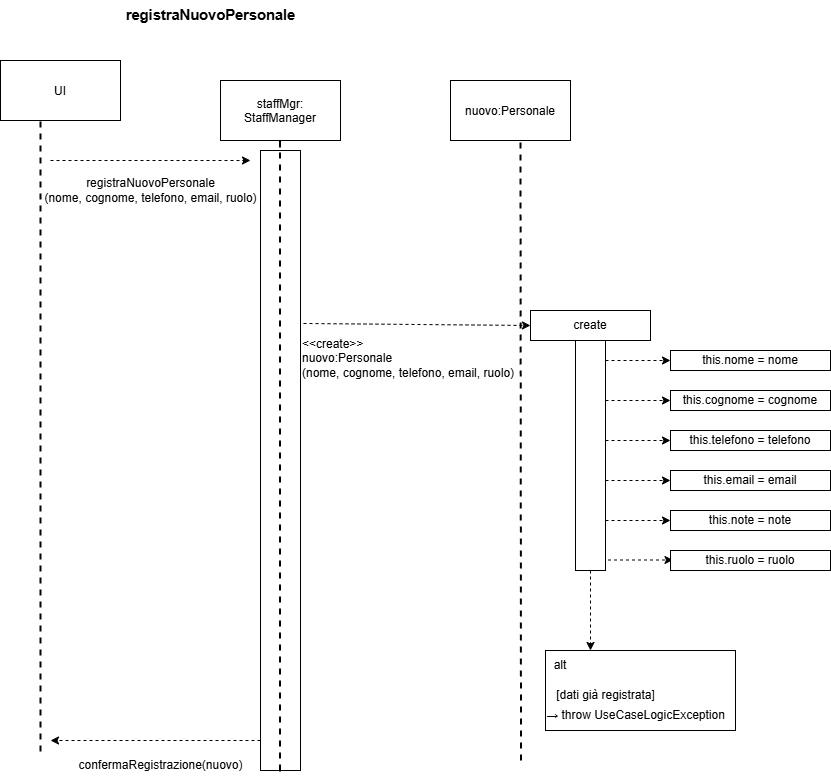

The diagram above was exported from draw.io. Its source (the exported page's mxGraphModel, read from the mxfile embedded in the PNG):
<mxGraphModel dx="1426" dy="751" grid="1" gridSize="10" guides="1" tooltips="1" connect="1" arrows="1" fold="1" page="1" pageScale="1" pageWidth="850" pageHeight="1100" math="0" shadow="0">
  <root>
    <mxCell id="0" />
    <mxCell id="1" parent="0" />
    <mxCell id="cTNzCVRKrnnQ2BJV3ZHa-1" value="&lt;span id=&quot;docs-internal-guid-7663163d-7fff-d73e-7c1f-3c080239d5f3&quot;&gt;&lt;span style=&quot;font-size: 11pt; font-family: Arial, sans-serif; background-color: transparent; font-weight: 700; font-variant-numeric: normal; font-variant-east-asian: normal; font-variant-alternates: normal; font-variant-position: normal; font-variant-emoji: normal; vertical-align: baseline; white-space: pre-wrap;&quot;&gt;registraNuovoPersonale&lt;/span&gt;&lt;/span&gt;" style="text;html=1;align=center;verticalAlign=middle;resizable=0;points=[];autosize=1;strokeColor=none;fillColor=none;" parent="1" vertex="1">
      <mxGeometry x="135" y="60" width="190" height="30" as="geometry" />
    </mxCell>
    <mxCell id="cTNzCVRKrnnQ2BJV3ZHa-2" value="UI" style="shape=rectangle" parent="1" vertex="1">
      <mxGeometry x="20" y="120" width="120" height="60" as="geometry" />
    </mxCell>
    <mxCell id="cTNzCVRKrnnQ2BJV3ZHa-3" value="staffMgr:&#10;StaffManager" style="shape=rectangle" parent="1" vertex="1">
      <mxGeometry x="240" y="140" width="120" height="60" as="geometry" />
    </mxCell>
    <mxCell id="cTNzCVRKrnnQ2BJV3ZHa-5" value="nuovo:Personale" style="shape=rectangle" parent="1" vertex="1">
      <mxGeometry x="470" y="140" width="120" height="60" as="geometry" />
    </mxCell>
    <mxCell id="cTNzCVRKrnnQ2BJV3ZHa-7" value="" style="endArrow=none;dashed=1;html=1;rounded=0;strokeWidth=2;" parent="1" edge="1">
      <mxGeometry width="50" height="50" relative="1" as="geometry">
        <mxPoint x="60" y="811" as="sourcePoint" />
        <mxPoint x="60" y="180" as="targetPoint" />
      </mxGeometry>
    </mxCell>
    <mxCell id="cTNzCVRKrnnQ2BJV3ZHa-9" value="" style="endArrow=none;dashed=1;html=1;rounded=0;strokeWidth=2;" parent="1" edge="1">
      <mxGeometry width="50" height="50" relative="1" as="geometry">
        <mxPoint x="299.5" y="831" as="sourcePoint" />
        <mxPoint x="299.5" y="200" as="targetPoint" />
      </mxGeometry>
    </mxCell>
    <mxCell id="cTNzCVRKrnnQ2BJV3ZHa-10" value="" style="endArrow=none;dashed=1;html=1;rounded=0;strokeWidth=2;" parent="1" edge="1">
      <mxGeometry width="50" height="50" relative="1" as="geometry">
        <mxPoint x="540.5" y="820" as="sourcePoint" />
        <mxPoint x="540" y="200" as="targetPoint" />
      </mxGeometry>
    </mxCell>
    <mxCell id="cTNzCVRKrnnQ2BJV3ZHa-13" value="" style="endArrow=classic;html=1;rounded=0;dashed=1;" parent="1" edge="1">
      <mxGeometry width="50" height="50" relative="1" as="geometry">
        <mxPoint x="70" y="220" as="sourcePoint" />
        <mxPoint x="270" y="220" as="targetPoint" />
      </mxGeometry>
    </mxCell>
    <mxCell id="cTNzCVRKrnnQ2BJV3ZHa-14" value="registraNuovoPersonale&lt;div&gt;(nome, cognome, telefono, email, ruolo)&lt;/div&gt;" style="text;html=1;align=center;verticalAlign=middle;resizable=0;points=[];autosize=1;strokeColor=none;fillColor=none;" parent="1" vertex="1">
      <mxGeometry x="50" y="230" width="240" height="40" as="geometry" />
    </mxCell>
    <mxCell id="cTNzCVRKrnnQ2BJV3ZHa-15" value="confermaRegistrazione(nuovo)" style="text;html=1;align=center;verticalAlign=middle;resizable=0;points=[];autosize=1;strokeColor=none;fillColor=none;" parent="1" vertex="1">
      <mxGeometry x="85" y="810" width="190" height="30" as="geometry" />
    </mxCell>
    <mxCell id="cTNzCVRKrnnQ2BJV3ZHa-16" value="" style="endArrow=classic;html=1;rounded=0;dashed=1;" parent="1" edge="1">
      <mxGeometry width="50" height="50" relative="1" as="geometry">
        <mxPoint x="280" y="800" as="sourcePoint" />
        <mxPoint x="70" y="800" as="targetPoint" />
      </mxGeometry>
    </mxCell>
    <mxCell id="cTNzCVRKrnnQ2BJV3ZHa-61" value="create" style="rounded=0;whiteSpace=wrap;html=1;" parent="1" vertex="1">
      <mxGeometry x="550" y="370" width="120" height="30" as="geometry" />
    </mxCell>
    <mxCell id="cTNzCVRKrnnQ2BJV3ZHa-72" value="" style="rounded=0;whiteSpace=wrap;html=1;" parent="1" vertex="1">
      <mxGeometry x="595" y="400" width="30" height="230" as="geometry" />
    </mxCell>
    <mxCell id="cTNzCVRKrnnQ2BJV3ZHa-73" value="" style="endArrow=classic;html=1;rounded=0;dashed=1;" parent="1" edge="1">
      <mxGeometry width="50" height="50" relative="1" as="geometry">
        <mxPoint x="625" y="420" as="sourcePoint" />
        <mxPoint x="690" y="420" as="targetPoint" />
      </mxGeometry>
    </mxCell>
    <mxCell id="cTNzCVRKrnnQ2BJV3ZHa-74" value="" style="endArrow=classic;html=1;rounded=0;dashed=1;" parent="1" edge="1">
      <mxGeometry width="50" height="50" relative="1" as="geometry">
        <mxPoint x="625" y="460" as="sourcePoint" />
        <mxPoint x="690" y="460" as="targetPoint" />
      </mxGeometry>
    </mxCell>
    <mxCell id="cTNzCVRKrnnQ2BJV3ZHa-76" value="this.nome = nome" style="rounded=0;whiteSpace=wrap;html=1;" parent="1" vertex="1">
      <mxGeometry x="690" y="410" width="160" height="20" as="geometry" />
    </mxCell>
    <mxCell id="cTNzCVRKrnnQ2BJV3ZHa-77" value="this.cognome = cognome" style="rounded=0;whiteSpace=wrap;html=1;" parent="1" vertex="1">
      <mxGeometry x="690" y="450" width="160" height="20" as="geometry" />
    </mxCell>
    <mxCell id="cTNzCVRKrnnQ2BJV3ZHa-81" value="" style="rounded=0;whiteSpace=wrap;html=1;" parent="1" vertex="1">
      <mxGeometry x="280" y="210" width="40" height="620" as="geometry" />
    </mxCell>
    <mxCell id="cTNzCVRKrnnQ2BJV3ZHa-82" value="" style="endArrow=none;dashed=1;html=1;rounded=0;strokeWidth=2;" parent="1" edge="1">
      <mxGeometry width="50" height="50" relative="1" as="geometry">
        <mxPoint x="299.5" y="830" as="sourcePoint" />
        <mxPoint x="299.5" y="199" as="targetPoint" />
      </mxGeometry>
    </mxCell>
    <mxCell id="cTNzCVRKrnnQ2BJV3ZHa-83" style="edgeStyle=orthogonalEdgeStyle;rounded=0;orthogonalLoop=1;jettySize=auto;html=1;exitX=0.5;exitY=1;exitDx=0;exitDy=0;" parent="1" source="cTNzCVRKrnnQ2BJV3ZHa-72" target="cTNzCVRKrnnQ2BJV3ZHa-72" edge="1">
      <mxGeometry relative="1" as="geometry" />
    </mxCell>
    <mxCell id="cTNzCVRKrnnQ2BJV3ZHa-84" value="" style="endArrow=classic;html=1;rounded=0;dashed=1;entryX=0;entryY=0.5;entryDx=0;entryDy=0;exitX=1.075;exitY=0.279;exitDx=0;exitDy=0;exitPerimeter=0;" parent="1" source="cTNzCVRKrnnQ2BJV3ZHa-81" target="cTNzCVRKrnnQ2BJV3ZHa-61" edge="1">
      <mxGeometry width="50" height="50" relative="1" as="geometry">
        <mxPoint x="320" y="390" as="sourcePoint" />
        <mxPoint x="500" y="390" as="targetPoint" />
      </mxGeometry>
    </mxCell>
    <mxCell id="cTNzCVRKrnnQ2BJV3ZHa-85" value="&amp;lt;&amp;lt;create&amp;gt;&amp;gt;&amp;nbsp;&lt;div&gt;nuovo:Personale&lt;/div&gt;&lt;div&gt;(nome, cognome, telefono, email, ruolo)&lt;/div&gt;" style="text;whiteSpace=wrap;html=1;" parent="1" vertex="1">
      <mxGeometry x="320" y="390" width="230" height="40" as="geometry" />
    </mxCell>
    <mxCell id="cTNzCVRKrnnQ2BJV3ZHa-86" value="" style="endArrow=classic;html=1;rounded=0;dashed=1;" parent="1" edge="1">
      <mxGeometry width="50" height="50" relative="1" as="geometry">
        <mxPoint x="625" y="500" as="sourcePoint" />
        <mxPoint x="690" y="500" as="targetPoint" />
      </mxGeometry>
    </mxCell>
    <mxCell id="cTNzCVRKrnnQ2BJV3ZHa-87" value="this.telefono = telefono" style="rounded=0;whiteSpace=wrap;html=1;" parent="1" vertex="1">
      <mxGeometry x="690" y="490" width="160" height="20" as="geometry" />
    </mxCell>
    <mxCell id="MwbBwjcr4xc1FEjm-TvW-3" value="" style="endArrow=classic;html=1;rounded=0;dashed=1;" edge="1" parent="1">
      <mxGeometry width="50" height="50" relative="1" as="geometry">
        <mxPoint x="625" y="540" as="sourcePoint" />
        <mxPoint x="690" y="540" as="targetPoint" />
      </mxGeometry>
    </mxCell>
    <mxCell id="MwbBwjcr4xc1FEjm-TvW-4" value="" style="endArrow=classic;html=1;rounded=0;dashed=1;" edge="1" parent="1">
      <mxGeometry width="50" height="50" relative="1" as="geometry">
        <mxPoint x="625" y="580" as="sourcePoint" />
        <mxPoint x="690" y="580" as="targetPoint" />
      </mxGeometry>
    </mxCell>
    <mxCell id="MwbBwjcr4xc1FEjm-TvW-5" value="this.email = email" style="rounded=0;whiteSpace=wrap;html=1;" vertex="1" parent="1">
      <mxGeometry x="690" y="530" width="160" height="20" as="geometry" />
    </mxCell>
    <mxCell id="MwbBwjcr4xc1FEjm-TvW-6" value="this.note = note" style="rounded=0;whiteSpace=wrap;html=1;" vertex="1" parent="1">
      <mxGeometry x="690" y="570" width="160" height="20" as="geometry" />
    </mxCell>
    <mxCell id="MwbBwjcr4xc1FEjm-TvW-7" value="" style="endArrow=classic;html=1;rounded=0;dashed=1;" edge="1" parent="1">
      <mxGeometry width="50" height="50" relative="1" as="geometry">
        <mxPoint x="627.5" y="619.5" as="sourcePoint" />
        <mxPoint x="692.5" y="619.5" as="targetPoint" />
      </mxGeometry>
    </mxCell>
    <mxCell id="MwbBwjcr4xc1FEjm-TvW-8" value="this.ruolo = ruolo" style="rounded=0;whiteSpace=wrap;html=1;" vertex="1" parent="1">
      <mxGeometry x="690" y="610" width="160" height="20" as="geometry" />
    </mxCell>
    <mxCell id="MwbBwjcr4xc1FEjm-TvW-9" value="" style="rounded=0;whiteSpace=wrap;html=1;" vertex="1" parent="1">
      <mxGeometry x="565" y="710" width="190" height="80" as="geometry" />
    </mxCell>
    <mxCell id="MwbBwjcr4xc1FEjm-TvW-10" value="alt" style="text;strokeColor=none;align=center;fillColor=none;html=1;verticalAlign=middle;whiteSpace=wrap;rounded=0;" vertex="1" parent="1">
      <mxGeometry x="550" y="710" width="60" height="30" as="geometry" />
    </mxCell>
    <mxCell id="MwbBwjcr4xc1FEjm-TvW-11" value="[dati già registrata]" style="text;html=1;align=center;verticalAlign=middle;resizable=0;points=[];autosize=1;strokeColor=none;fillColor=none;" vertex="1" parent="1">
      <mxGeometry x="565" y="740" width="120" height="30" as="geometry" />
    </mxCell>
    <mxCell id="MwbBwjcr4xc1FEjm-TvW-12" value="→ throw UseCaseLogicException" style="text;html=1;align=center;verticalAlign=middle;resizable=0;points=[];autosize=1;strokeColor=none;fillColor=none;" vertex="1" parent="1">
      <mxGeometry x="555" y="760" width="200" height="30" as="geometry" />
    </mxCell>
    <mxCell id="MwbBwjcr4xc1FEjm-TvW-13" value="" style="endArrow=classic;html=1;rounded=0;dashed=1;exitX=0.5;exitY=1;exitDx=0;exitDy=0;entryX=1;entryY=0;entryDx=0;entryDy=0;" edge="1" parent="1" source="cTNzCVRKrnnQ2BJV3ZHa-72" target="MwbBwjcr4xc1FEjm-TvW-10">
      <mxGeometry width="50" height="50" relative="1" as="geometry">
        <mxPoint x="610" y="670" as="sourcePoint" />
        <mxPoint x="675" y="670" as="targetPoint" />
      </mxGeometry>
    </mxCell>
  </root>
</mxGraphModel>